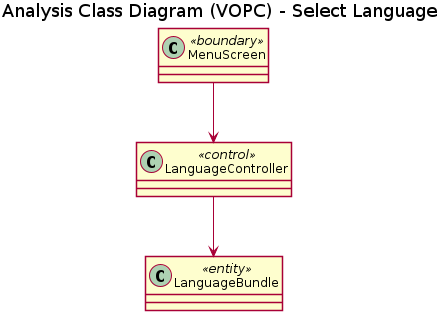

The diagram above was rendered by PlantUML. Its source (embedded in the PNG):
@startuml
skinparam defaultFontName Arial
skinparam shadowing false
title Analysis Class Diagram (VOPC) - Select Language
class MenuScreen <<boundary>> {
}
class LanguageController <<control>> {
}
class LanguageBundle <<entity>> {
}
MenuScreen --> LanguageController
LanguageController --> LanguageBundle
@enduml